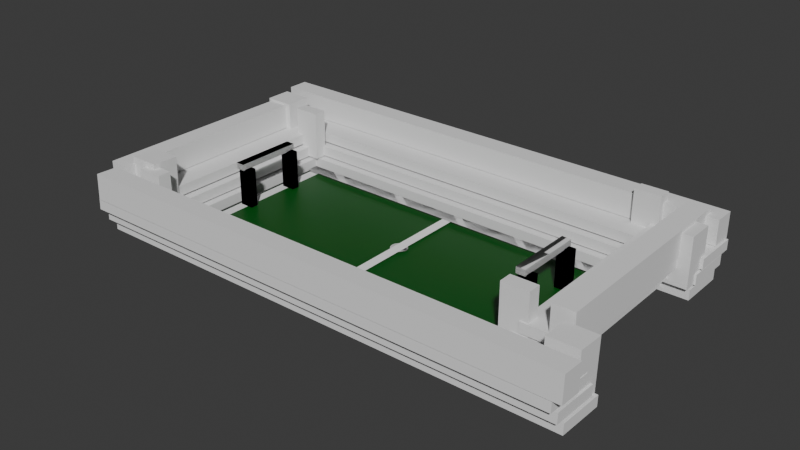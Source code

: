 # Source: stadium5.blend  (saved by Blender 4.0.36; exported with 4.5.12 LTS)
import bpy
from mathutils import Matrix  # noqa: F401  (used for matrix-valued properties, if any)

bpy.ops.wm.read_factory_settings(use_empty=True)
scene = bpy.context.scene
scene.name = 'Scene'

# ---- collections
col_collection = bpy.data.collections.new('Collection'); scene.collection.children.link(col_collection)

# ---- materials (node trees are filled in below, after node groups)
mat_material_001 = bpy.data.materials.new('Material.001')
mat_material_001.use_transparent_shadow = False
mat_material_002 = bpy.data.materials.new('Material.002')
mat_material_002.use_transparent_shadow = False

# ---- material node trees
mat_material_001.use_nodes = True; mat_material_001.node_tree.nodes.clear()
_N = mat_material_001.node_tree.nodes; _L = mat_material_001.node_tree.links
n0 = _N.new('ShaderNodeBsdfPrincipled'); n0.name = 'Principled BSDF'; n0.location = (10, 300)
n0.inputs[0].default_value = (0.001604, 0.08448, 0.006128, 1.0)
n0.inputs[3].default_value = 1.45
n1 = _N.new('ShaderNodeOutputMaterial'); n1.name = 'Material Output'; n1.location = (300, 300)
_L.new(n0.outputs[0], n1.inputs[0])
n1.is_active_output = True
mat_material_002.use_nodes = True; mat_material_002.node_tree.nodes.clear()
_N = mat_material_002.node_tree.nodes; _L = mat_material_002.node_tree.links
n0 = _N.new('ShaderNodeBsdfPrincipled'); n0.name = 'Principled BSDF'; n0.location = (10, 300)
n0.inputs[0].default_value = (1.0, 1.0, 1.0, 1.0)
n0.inputs[3].default_value = 1.45
n1 = _N.new('ShaderNodeOutputMaterial'); n1.name = 'Material Output'; n1.location = (300, 300)
_L.new(n0.outputs[0], n1.inputs[0])
n1.is_active_output = True

# ---- world
world_world = bpy.data.worlds.new('World'); scene.world = world_world
world_world.use_nodes = True; world_world.node_tree.nodes.clear()
_N = world_world.node_tree.nodes; _L = world_world.node_tree.links
n0 = _N.new('ShaderNodeOutputWorld'); n0.name = 'World Output'; n0.location = (300, 300)
n1 = _N.new('ShaderNodeBackground'); n1.name = 'Background'; n1.location = (10, 300)
n1.inputs[0].default_value = (0.05088, 0.05088, 0.05088, 1.0)
_L.new(n1.outputs[0], n0.inputs[0])
n0.is_active_output = True
world_world.color = (0.05088, 0.05088, 0.05088)
world_world.use_sun_shadow = False
world_world.sun_shadow_jitter_overblur = 0.0

# ---- meshes
me_cube_002 = bpy.data.meshes.new('Cube.002')
me_cube_002.from_pydata([(-2.109, -0.9777, -4.805), (-2.109, -0.9777, 4.805), (-2.109, 0.9777, -4.805), (-2.109, 0.9777, 4.805), (2.109, -0.9777, -4.805), (2.109, -0.9777, 4.805), (2.109, 0.9777, -4.805), (2.109, 0.9777, 4.805)], [], [(0, 1, 3, 2), (2, 3, 7, 6), (6, 7, 5, 4), (4, 5, 1, 0), (2, 6, 4, 0), (7, 3, 1, 5)])
_uv = me_cube_002.uv_layers.new(name='UVMap')
_uv.uv.foreach_set('vector', [0.375, 0.0, 0.625, 0.0, 0.625, 0.25, 0.375, 0.25, 0.375, 0.25, 0.625, 0.25, 0.625, 0.5, 0.375, 0.5, 0.375, 0.5, 0.625, 0.5, 0.625, 0.75, 0.375, 0.75, 0.375, 0.75, 0.625, 0.75, 0.625, 1.0, 0.375, 1.0, 0.125, 0.5, 0.375, 0.5, 0.375, 0.75, 0.125, 0.75, 0.625, 0.5, 0.875, 0.5, 0.875, 0.75, 0.625, 0.75])
me_cube_002.materials.append(mat_material_001)
me_cube_002.update()
me_cube_003 = bpy.data.meshes.new('Cube.003')
me_cube_003.from_pydata([(-0.1974, -1.046, -0.5689), (-0.1974, -1.046, 0.5689), (-0.1974, 1.046, -0.5689), (-0.1974, 1.046, 0.5689), (0.1974, -1.046, -0.5689), (0.1974, -1.046, 0.5689), (0.1974, 1.046, -0.5689), (0.1974, 1.046, 0.5689)], [], [(0, 1, 3, 2), (2, 3, 7, 6), (6, 7, 5, 4), (4, 5, 1, 0), (2, 6, 4, 0), (7, 3, 1, 5)])
_uv = me_cube_003.uv_layers.new(name='UVMap')
_uv.uv.foreach_set('vector', [0.375, 0.0, 0.625, 0.0, 0.625, 0.25, 0.375, 0.25, 0.375, 0.25, 0.625, 0.25, 0.625, 0.5, 0.375, 0.5, 0.375, 0.5, 0.625, 0.5, 0.625, 0.75, 0.375, 0.75, 0.375, 0.75, 0.625, 0.75, 0.625, 1.0, 0.375, 1.0, 0.125, 0.5, 0.375, 0.5, 0.375, 0.75, 0.125, 0.75, 0.625, 0.5, 0.875, 0.5, 0.875, 0.75, 0.625, 0.75])
me_cube_003.update()
me_cube_004 = bpy.data.meshes.new('Cube.004')
me_cube_004.from_pydata([(-0.13, -0.8718, -0.497), (-0.13, -0.8718, 0.497), (-0.13, 0.8718, -0.497), (-0.13, 0.8718, 0.497), (0.13, -0.8718, -0.497), (0.13, -0.8718, 0.497), (0.13, 0.8718, -0.497), (0.13, 0.8718, 0.497)], [], [(0, 1, 3, 2), (2, 3, 7, 6), (6, 7, 5, 4), (4, 5, 1, 0), (2, 6, 4, 0), (7, 3, 1, 5)])
_uv = me_cube_004.uv_layers.new(name='UVMap')
_uv.uv.foreach_set('vector', [0.375, 0.0, 0.625, 0.0, 0.625, 0.25, 0.375, 0.25, 0.375, 0.25, 0.625, 0.25, 0.625, 0.5, 0.375, 0.5, 0.375, 0.5, 0.625, 0.5, 0.625, 0.75, 0.375, 0.75, 0.375, 0.75, 0.625, 0.75, 0.625, 1.0, 0.375, 1.0, 0.125, 0.5, 0.375, 0.5, 0.375, 0.75, 0.125, 0.75, 0.625, 0.5, 0.875, 0.5, 0.875, 0.75, 0.625, 0.75])
me_cube_004.update()
me_cube_005 = bpy.data.meshes.new('Cube.005')
me_cube_005.from_pydata([(-0.1974, -1.046, -0.5689), (-0.1974, -1.046, 0.5689), (-0.1974, 1.046, -0.5689), (-0.1974, 1.046, 0.5689), (0.1974, -1.046, -0.5689), (0.1974, -1.046, 0.5689), (0.1974, 1.046, -0.5689), (0.1974, 1.046, 0.5689)], [], [(0, 1, 3, 2), (2, 3, 7, 6), (6, 7, 5, 4), (4, 5, 1, 0), (2, 6, 4, 0), (7, 3, 1, 5)])
_uv = me_cube_005.uv_layers.new(name='UVMap')
_uv.uv.foreach_set('vector', [0.375, 0.0, 0.625, 0.0, 0.625, 0.25, 0.375, 0.25, 0.375, 0.25, 0.625, 0.25, 0.625, 0.5, 0.375, 0.5, 0.375, 0.5, 0.625, 0.5, 0.625, 0.75, 0.375, 0.75, 0.375, 0.75, 0.625, 0.75, 0.625, 1.0, 0.375, 1.0, 0.125, 0.5, 0.375, 0.5, 0.375, 0.75, 0.125, 0.75, 0.625, 0.5, 0.875, 0.5, 0.875, 0.75, 0.625, 0.75])
me_cube_005.update()
me_cube_006 = bpy.data.meshes.new('Cube.006')
me_cube_006.from_pydata([(-0.1974, -1.046, -0.5689), (-0.1974, -1.046, 0.5689), (-0.1974, 1.046, -0.5689), (-0.1974, 1.046, 0.5689), (0.1974, -1.046, -0.5689), (0.1974, -1.046, 0.5689), (0.1974, 1.046, -0.5689), (0.1974, 1.046, 0.5689)], [], [(0, 1, 3, 2), (2, 3, 7, 6), (6, 7, 5, 4), (4, 5, 1, 0), (2, 6, 4, 0), (7, 3, 1, 5)])
_uv = me_cube_006.uv_layers.new(name='UVMap')
_uv.uv.foreach_set('vector', [0.375, 0.0, 0.625, 0.0, 0.625, 0.25, 0.375, 0.25, 0.375, 0.25, 0.625, 0.25, 0.625, 0.5, 0.375, 0.5, 0.375, 0.5, 0.625, 0.5, 0.625, 0.75, 0.375, 0.75, 0.375, 0.75, 0.625, 0.75, 0.625, 1.0, 0.375, 1.0, 0.125, 0.5, 0.375, 0.5, 0.375, 0.75, 0.125, 0.75, 0.625, 0.5, 0.875, 0.5, 0.875, 0.75, 0.625, 0.75])
me_cube_006.update()
me_cube_007 = bpy.data.meshes.new('Cube.007')
me_cube_007.from_pydata([(-0.13, -0.8718, -0.497), (-0.13, -0.8718, 0.497), (-0.13, 0.8718, -0.497), (-0.13, 0.8718, 0.497), (0.13, -0.8718, -0.497), (0.13, -0.8718, 0.497), (0.13, 0.8718, -0.497), (0.13, 0.8718, 0.497)], [], [(0, 1, 3, 2), (2, 3, 7, 6), (6, 7, 5, 4), (4, 5, 1, 0), (2, 6, 4, 0), (7, 3, 1, 5)])
_uv = me_cube_007.uv_layers.new(name='UVMap')
_uv.uv.foreach_set('vector', [0.375, 0.0, 0.625, 0.0, 0.625, 0.25, 0.375, 0.25, 0.375, 0.25, 0.625, 0.25, 0.625, 0.5, 0.375, 0.5, 0.375, 0.5, 0.625, 0.5, 0.625, 0.75, 0.375, 0.75, 0.375, 0.75, 0.625, 0.75, 0.625, 1.0, 0.375, 1.0, 0.125, 0.5, 0.375, 0.5, 0.375, 0.75, 0.125, 0.75, 0.625, 0.5, 0.875, 0.5, 0.875, 0.75, 0.625, 0.75])
me_cube_007.update()
me_cube_008 = bpy.data.meshes.new('Cube.008')
me_cube_008.from_pydata([(-0.1974, -1.046, -0.5689), (-0.1974, -1.046, 0.5689), (-0.1974, 1.046, -0.5689), (-0.1974, 1.046, 0.5689), (0.1974, -1.046, -0.5689), (0.1974, -1.046, 0.5689), (0.1974, 1.046, -0.5689), (0.1974, 1.046, 0.5689)], [], [(0, 1, 3, 2), (2, 3, 7, 6), (6, 7, 5, 4), (4, 5, 1, 0), (2, 6, 4, 0), (7, 3, 1, 5)])
_uv = me_cube_008.uv_layers.new(name='UVMap')
_uv.uv.foreach_set('vector', [0.375, 0.0, 0.625, 0.0, 0.625, 0.25, 0.375, 0.25, 0.375, 0.25, 0.625, 0.25, 0.625, 0.5, 0.375, 0.5, 0.375, 0.5, 0.625, 0.5, 0.625, 0.75, 0.375, 0.75, 0.375, 0.75, 0.625, 0.75, 0.625, 1.0, 0.375, 1.0, 0.125, 0.5, 0.375, 0.5, 0.375, 0.75, 0.125, 0.75, 0.625, 0.5, 0.875, 0.5, 0.875, 0.75, 0.625, 0.75])
me_cube_008.update()
me_cube_009 = bpy.data.meshes.new('Cube.009')
me_cube_009.from_pydata([(-0.1974, -1.046, -0.5689), (-0.1974, -1.046, 0.5689), (-0.1974, 1.046, -0.5689), (-0.1974, 1.046, 0.5689), (0.1974, -1.046, -0.5689), (0.1974, -1.046, 0.5689), (0.1974, 1.046, -0.5689), (0.1974, 1.046, 0.5689)], [], [(0, 1, 3, 2), (2, 3, 7, 6), (6, 7, 5, 4), (4, 5, 1, 0), (2, 6, 4, 0), (7, 3, 1, 5)])
_uv = me_cube_009.uv_layers.new(name='UVMap')
_uv.uv.foreach_set('vector', [0.375, 0.0, 0.625, 0.0, 0.625, 0.25, 0.375, 0.25, 0.375, 0.25, 0.625, 0.25, 0.625, 0.5, 0.375, 0.5, 0.375, 0.5, 0.625, 0.5, 0.625, 0.75, 0.375, 0.75, 0.375, 0.75, 0.625, 0.75, 0.625, 1.0, 0.375, 1.0, 0.125, 0.5, 0.375, 0.5, 0.375, 0.75, 0.125, 0.75, 0.625, 0.5, 0.875, 0.5, 0.875, 0.75, 0.625, 0.75])
me_cube_009.update()
me_cube_010 = bpy.data.meshes.new('Cube.010')
me_cube_010.from_pydata([(-0.13, -0.8718, -0.497), (-0.13, -0.8718, 0.497), (-0.13, 0.8718, -0.497), (-0.13, 0.8718, 0.497), (0.13, -0.8718, -0.497), (0.13, -0.8718, 0.497), (0.13, 0.8718, -0.497), (0.13, 0.8718, 0.497)], [], [(0, 1, 3, 2), (2, 3, 7, 6), (6, 7, 5, 4), (4, 5, 1, 0), (2, 6, 4, 0), (7, 3, 1, 5)])
_uv = me_cube_010.uv_layers.new(name='UVMap')
_uv.uv.foreach_set('vector', [0.375, 0.0, 0.625, 0.0, 0.625, 0.25, 0.375, 0.25, 0.375, 0.25, 0.625, 0.25, 0.625, 0.5, 0.375, 0.5, 0.375, 0.5, 0.625, 0.5, 0.625, 0.75, 0.375, 0.75, 0.375, 0.75, 0.625, 0.75, 0.625, 1.0, 0.375, 1.0, 0.125, 0.5, 0.375, 0.5, 0.375, 0.75, 0.125, 0.75, 0.625, 0.5, 0.875, 0.5, 0.875, 0.75, 0.625, 0.75])
me_cube_010.update()
me_cube_011 = bpy.data.meshes.new('Cube.011')
me_cube_011.from_pydata([(-0.1974, -1.046, -0.5689), (-0.1974, -1.046, 0.5689), (-0.1974, 1.046, -0.5689), (-0.1974, 1.046, 0.5689), (0.1974, -1.046, -0.5689), (0.1974, -1.046, 0.5689), (0.1974, 1.046, -0.5689), (0.1974, 1.046, 0.5689)], [], [(0, 1, 3, 2), (2, 3, 7, 6), (6, 7, 5, 4), (4, 5, 1, 0), (2, 6, 4, 0), (7, 3, 1, 5)])
_uv = me_cube_011.uv_layers.new(name='UVMap')
_uv.uv.foreach_set('vector', [0.375, 0.0, 0.625, 0.0, 0.625, 0.25, 0.375, 0.25, 0.375, 0.25, 0.625, 0.25, 0.625, 0.5, 0.375, 0.5, 0.375, 0.5, 0.625, 0.5, 0.625, 0.75, 0.375, 0.75, 0.375, 0.75, 0.625, 0.75, 0.625, 1.0, 0.375, 1.0, 0.125, 0.5, 0.375, 0.5, 0.375, 0.75, 0.125, 0.75, 0.625, 0.5, 0.875, 0.5, 0.875, 0.75, 0.625, 0.75])
me_cube_011.update()
me_cube_012 = bpy.data.meshes.new('Cube.012')
me_cube_012.from_pydata([(-0.1974, -1.046, -0.5689), (-0.1974, -1.046, 0.5689), (-0.1974, 1.046, -0.5689), (-0.1974, 1.046, 0.5689), (0.1974, -1.046, -0.5689), (0.1974, -1.046, 0.5689), (0.1974, 1.046, -0.5689), (0.1974, 1.046, 0.5689)], [], [(0, 1, 3, 2), (2, 3, 7, 6), (6, 7, 5, 4), (4, 5, 1, 0), (2, 6, 4, 0), (7, 3, 1, 5)])
_uv = me_cube_012.uv_layers.new(name='UVMap')
_uv.uv.foreach_set('vector', [0.375, 0.0, 0.625, 0.0, 0.625, 0.25, 0.375, 0.25, 0.375, 0.25, 0.625, 0.25, 0.625, 0.5, 0.375, 0.5, 0.375, 0.5, 0.625, 0.5, 0.625, 0.75, 0.375, 0.75, 0.375, 0.75, 0.625, 0.75, 0.625, 1.0, 0.375, 1.0, 0.125, 0.5, 0.375, 0.5, 0.375, 0.75, 0.125, 0.75, 0.625, 0.5, 0.875, 0.5, 0.875, 0.75, 0.625, 0.75])
me_cube_012.update()
me_cube_013 = bpy.data.meshes.new('Cube.013')
me_cube_013.from_pydata([(-0.13, -0.8718, -0.497), (-0.13, -0.8718, 0.497), (-0.13, 0.8718, -0.497), (-0.13, 0.8718, 0.497), (0.13, -0.8718, -0.497), (0.13, -0.8718, 0.497), (0.13, 0.8718, -0.497), (0.13, 0.8718, 0.497)], [], [(0, 1, 3, 2), (2, 3, 7, 6), (6, 7, 5, 4), (4, 5, 1, 0), (2, 6, 4, 0), (7, 3, 1, 5)])
_uv = me_cube_013.uv_layers.new(name='UVMap')
_uv.uv.foreach_set('vector', [0.375, 0.0, 0.625, 0.0, 0.625, 0.25, 0.375, 0.25, 0.375, 0.25, 0.625, 0.25, 0.625, 0.5, 0.375, 0.5, 0.375, 0.5, 0.625, 0.5, 0.625, 0.75, 0.375, 0.75, 0.375, 0.75, 0.625, 0.75, 0.625, 1.0, 0.375, 1.0, 0.125, 0.5, 0.375, 0.5, 0.375, 0.75, 0.125, 0.75, 0.625, 0.5, 0.875, 0.5, 0.875, 0.75, 0.625, 0.75])
me_cube_013.update()
me_cube_014 = bpy.data.meshes.new('Cube.014')
me_cube_014.from_pydata([(-0.1974, -1.046, -0.5689), (-0.1974, -1.046, 0.5689), (-0.1974, 1.046, -0.5689), (-0.1974, 1.046, 0.5689), (0.1974, -1.046, -0.5689), (0.1974, -1.046, 0.5689), (0.1974, 1.046, -0.5689), (0.1974, 1.046, 0.5689)], [], [(0, 1, 3, 2), (2, 3, 7, 6), (6, 7, 5, 4), (4, 5, 1, 0), (2, 6, 4, 0), (7, 3, 1, 5)])
_uv = me_cube_014.uv_layers.new(name='UVMap')
_uv.uv.foreach_set('vector', [0.375, 0.0, 0.625, 0.0, 0.625, 0.25, 0.375, 0.25, 0.375, 0.25, 0.625, 0.25, 0.625, 0.5, 0.375, 0.5, 0.375, 0.5, 0.625, 0.5, 0.625, 0.75, 0.375, 0.75, 0.375, 0.75, 0.625, 0.75, 0.625, 1.0, 0.375, 1.0, 0.125, 0.5, 0.375, 0.5, 0.375, 0.75, 0.125, 0.75, 0.625, 0.5, 0.875, 0.5, 0.875, 0.75, 0.625, 0.75])
me_cube_014.update()
me_cube_015 = bpy.data.meshes.new('Cube.015')
me_cube_015.from_pydata([(-0.2498, -2.115, -0.007199), (-0.2498, -2.115, 0.007199), (-0.2498, 2.115, -0.007199), (-0.2498, 2.115, 0.007199), (0.2498, -2.115, -0.007199), (0.2498, -2.115, 0.007199), (0.2498, 2.115, -0.007199), (0.2498, 2.115, 0.007199)], [], [(0, 1, 3, 2), (2, 3, 7, 6), (6, 7, 5, 4), (4, 5, 1, 0), (2, 6, 4, 0), (7, 3, 1, 5)])
_uv = me_cube_015.uv_layers.new(name='UVMap')
_uv.uv.foreach_set('vector', [0.375, 0.0, 0.625, 0.0, 0.625, 0.25, 0.375, 0.25, 0.375, 0.25, 0.625, 0.25, 0.625, 0.5, 0.375, 0.5, 0.375, 0.5, 0.625, 0.5, 0.625, 0.75, 0.375, 0.75, 0.375, 0.75, 0.625, 0.75, 0.625, 1.0, 0.375, 1.0, 0.125, 0.5, 0.375, 0.5, 0.375, 0.75, 0.125, 0.75, 0.625, 0.5, 0.875, 0.5, 0.875, 0.75, 0.625, 0.75])
me_cube_015.materials.append(mat_material_002)
me_cube_015.update()
me_cube_016 = bpy.data.meshes.new('Cube.016')
me_cube_016.from_pydata([(-4.783, -0.1199, -4.47e-07), (-4.783, -0.1199, 4.47e-07), (-4.783, 0.1199, -4.47e-07), (-4.783, 0.1199, 4.47e-07), (4.783, -0.1199, -4.47e-07), (4.783, -0.1199, 4.47e-07), (4.783, 0.1199, -4.47e-07), (4.783, 0.1199, 4.47e-07)], [], [(0, 1, 3, 2), (2, 3, 7, 6), (6, 7, 5, 4), (4, 5, 1, 0), (2, 6, 4, 0), (7, 3, 1, 5)])
_uv = me_cube_016.uv_layers.new(name='UVMap')
_uv.uv.foreach_set('vector', [0.375, 0.0, 0.625, 0.0, 0.625, 0.25, 0.375, 0.25, 0.375, 0.25, 0.625, 0.25, 0.625, 0.5, 0.375, 0.5, 0.375, 0.5, 0.625, 0.5, 0.625, 0.75, 0.375, 0.75, 0.375, 0.75, 0.625, 0.75, 0.625, 1.0, 0.375, 1.0, 0.125, 0.5, 0.375, 0.5, 0.375, 0.75, 0.125, 0.75, 0.625, 0.5, 0.875, 0.5, 0.875, 0.75, 0.625, 0.75])
me_cube_016.update()
me_cube_017 = bpy.data.meshes.new('Cube.017')
me_cube_017.from_pydata([(-0.1433, -2.111, -2.31e-07), (-0.1433, -2.111, 2.31e-07), (-0.1433, 2.111, -2.31e-07), (-0.1433, 2.111, 2.31e-07), (0.1433, -2.111, -2.31e-07), (0.1433, -2.111, 2.31e-07), (0.1433, 2.111, -2.31e-07), (0.1433, 2.111, 2.31e-07)], [], [(0, 1, 3, 2), (2, 3, 7, 6), (6, 7, 5, 4), (4, 5, 1, 0), (2, 6, 4, 0), (7, 3, 1, 5)])
_uv = me_cube_017.uv_layers.new(name='UVMap')
_uv.uv.foreach_set('vector', [0.375, 0.0, 0.625, 0.0, 0.625, 0.25, 0.375, 0.25, 0.375, 0.25, 0.625, 0.25, 0.625, 0.5, 0.375, 0.5, 0.375, 0.5, 0.625, 0.5, 0.625, 0.75, 0.375, 0.75, 0.375, 0.75, 0.625, 0.75, 0.625, 1.0, 0.375, 1.0, 0.125, 0.5, 0.375, 0.5, 0.375, 0.75, 0.125, 0.75, 0.625, 0.5, 0.875, 0.5, 0.875, 0.75, 0.625, 0.75])
me_cube_017.update()
me_cube_018 = bpy.data.meshes.new('Cube.018')
me_cube_018.from_pydata([(-4.852, -0.1749, -2.384e-07), (-4.852, -0.1749, 2.384e-07), (-4.852, 0.1749, -2.384e-07), (-4.852, 0.1749, 2.384e-07), (4.852, -0.1749, -2.384e-07), (4.852, -0.1749, 2.384e-07), (4.852, 0.1749, -2.384e-07), (4.852, 0.1749, 2.384e-07)], [], [(0, 1, 3, 2), (2, 3, 7, 6), (6, 7, 5, 4), (4, 5, 1, 0), (2, 6, 4, 0), (7, 3, 1, 5)])
_uv = me_cube_018.uv_layers.new(name='UVMap')
_uv.uv.foreach_set('vector', [0.375, 0.0, 0.625, 0.0, 0.625, 0.25, 0.375, 0.25, 0.375, 0.25, 0.625, 0.25, 0.625, 0.5, 0.375, 0.5, 0.375, 0.5, 0.625, 0.5, 0.625, 0.75, 0.375, 0.75, 0.375, 0.75, 0.625, 0.75, 0.625, 1.0, 0.375, 1.0, 0.125, 0.5, 0.375, 0.5, 0.375, 0.75, 0.125, 0.75, 0.625, 0.5, 0.875, 0.5, 0.875, 0.75, 0.625, 0.75])
me_cube_018.update()
me_cube_019 = bpy.data.meshes.new('Cube.019')
me_cube_019.from_pydata([(-0.14, -2.106, -0.04288), (-0.14, -2.106, 0.04288), (-0.14, 2.106, -0.04288), (-0.14, 2.106, 0.04288), (0.14, -2.106, -0.04288), (0.14, -2.106, 0.04288), (0.14, 2.106, -0.04288), (0.14, 2.106, 0.04288)], [], [(0, 1, 3, 2), (2, 3, 7, 6), (6, 7, 5, 4), (4, 5, 1, 0), (2, 6, 4, 0), (7, 3, 1, 5)])
_uv = me_cube_019.uv_layers.new(name='UVMap')
_uv.uv.foreach_set('vector', [0.375, 0.0, 0.625, 0.0, 0.625, 0.25, 0.375, 0.25, 0.375, 0.25, 0.625, 0.25, 0.625, 0.5, 0.375, 0.5, 0.375, 0.5, 0.625, 0.5, 0.625, 0.75, 0.375, 0.75, 0.375, 0.75, 0.625, 0.75, 0.625, 1.0, 0.375, 1.0, 0.125, 0.5, 0.375, 0.5, 0.375, 0.75, 0.125, 0.75, 0.625, 0.5, 0.875, 0.5, 0.875, 0.75, 0.625, 0.75])
me_cube_019.update()
me_cylinder = bpy.data.meshes.new('Cylinder')
me_cylinder.from_pydata([(4.234e-30, 0.2287, -4.657e-07), (4.234e-30, 0.2287, 4.657e-07), (0.04612, 0.2243, -4.657e-07), (0.04612, 0.2243, 4.657e-07), (0.09047, 0.2113, -4.657e-07), (0.09047, 0.2113, 4.657e-07), (0.1313, 0.1901, -4.657e-07), (0.1313, 0.1901, 4.657e-07), (0.1672, 0.1617, -4.657e-07), (0.1672, 0.1617, 4.657e-07), (0.1966, 0.1271, -4.657e-07), (0.1966, 0.1271, 4.657e-07), (0.2184, 0.08752, -4.657e-07), (0.2184, 0.08752, 4.657e-07), (0.2319, 0.04461, -4.657e-07), (0.2319, 0.04461, 4.657e-07), (0.2364, 4.377e-30, -4.657e-07), (0.2364, 4.377e-30, 4.657e-07), (0.2319, -0.04461, -4.657e-07), (0.2319, -0.04461, 4.657e-07), (0.2184, -0.08752, -4.657e-07), (0.2184, -0.08752, 4.657e-07), (0.1966, -0.1271, -4.657e-07), (0.1966, -0.1271, 4.657e-07), (0.1672, -0.1617, -4.657e-07), (0.1672, -0.1617, 4.657e-07), (0.1313, -0.1901, -4.657e-07), (0.1313, -0.1901, 4.657e-07), (0.09047, -0.2113, -4.657e-07), (0.09047, -0.2113, 4.657e-07), (0.04612, -0.2243, -4.657e-07), (0.04612, -0.2243, 4.657e-07), (-4.234e-30, -0.2287, -4.657e-07), (-4.234e-30, -0.2287, 4.657e-07), (-0.04612, -0.2243, -4.657e-07), (-0.04612, -0.2243, 4.657e-07), (-0.09047, -0.2113, -4.657e-07), (-0.09047, -0.2113, 4.657e-07), (-0.1313, -0.1901, -4.657e-07), (-0.1313, -0.1901, 4.657e-07), (-0.1672, -0.1617, -4.657e-07), (-0.1672, -0.1617, 4.657e-07), (-0.1966, -0.1271, -4.657e-07), (-0.1966, -0.1271, 4.657e-07), (-0.2184, -0.08752, -4.657e-07), (-0.2184, -0.08752, 4.657e-07), (-0.2319, -0.04461, -4.657e-07), (-0.2319, -0.04461, 4.657e-07), (-0.2364, -4.377e-30, -4.657e-07), (-0.2364, -4.377e-30, 4.657e-07), (-0.2319, 0.04461, -4.657e-07), (-0.2319, 0.04461, 4.657e-07), (-0.2184, 0.08752, -4.657e-07), (-0.2184, 0.08752, 4.657e-07), (-0.1966, 0.1271, -4.657e-07), (-0.1966, 0.1271, 4.657e-07), (-0.1672, 0.1617, -4.657e-07), (-0.1672, 0.1617, 4.657e-07), (-0.1313, 0.1901, -4.657e-07), (-0.1313, 0.1901, 4.657e-07), (-0.09047, 0.2113, -4.657e-07), (-0.09047, 0.2113, 4.657e-07), (-0.04612, 0.2243, -4.657e-07), (-0.04612, 0.2243, 4.657e-07)], [], [(0, 1, 3, 2), (2, 3, 5, 4), (4, 5, 7, 6), (6, 7, 9, 8), (8, 9, 11, 10), (10, 11, 13, 12), (12, 13, 15, 14), (14, 15, 17, 16), (16, 17, 19, 18), (18, 19, 21, 20), (20, 21, 23, 22), (22, 23, 25, 24), (24, 25, 27, 26), (26, 27, 29, 28), (28, 29, 31, 30), (30, 31, 33, 32), (32, 33, 35, 34), (34, 35, 37, 36), (36, 37, 39, 38), (38, 39, 41, 40), (40, 41, 43, 42), (42, 43, 45, 44), (44, 45, 47, 46), (46, 47, 49, 48), (48, 49, 51, 50), (50, 51, 53, 52), (52, 53, 55, 54), (54, 55, 57, 56), (56, 57, 59, 58), (58, 59, 61, 60), (3, 1, 63, 61, 59, 57, 55, 53, 51, 49, 47, 45, 43, 41, 39, 37, 35, 33, 31, 29, 27, 25, 23, 21, 19, 17, 15, 13, 11, 9, 7, 5), (60, 61, 63, 62), (62, 63, 1, 0), (0, 2, 4, 6, 8, 10, 12, 14, 16, 18, 20, 22, 24, 26, 28, 30, 32, 34, 36, 38, 40, 42, 44, 46, 48, 50, 52, 54, 56, 58, 60, 62)])
_uv = me_cylinder.uv_layers.new(name='UVMap')
_uv.uv.foreach_set('vector', [1.0, 0.5, 1.0, 1.0, 0.9688, 1.0, 0.9688, 0.5, 0.9688, 0.5, 0.9688, 1.0, 0.9375, 1.0, 0.9375, 0.5, 0.9375, 0.5, 0.9375, 1.0, 0.9062, 1.0, 0.9062, 0.5, 0.9062, 0.5, 0.9062, 1.0, 0.875, 1.0, 0.875, 0.5, 0.875, 0.5, 0.875, 1.0, 0.8438, 1.0, 0.8438, 0.5, 0.8438, 0.5, 0.8438, 1.0, 0.8125, 1.0, 0.8125, 0.5, 0.8125, 0.5, 0.8125, 1.0, 0.7812, 1.0, 0.7812, 0.5, 0.7812, 0.5, 0.7812, 1.0, 0.75, 1.0, 0.75, 0.5, 0.75, 0.5, 0.75, 1.0, 0.7188, 1.0, 0.7188, 0.5, 0.7188, 0.5, 0.7188, 1.0, 0.6875, 1.0, 0.6875, 0.5, 0.6875, 0.5, 0.6875, 1.0, 0.6562, 1.0, 0.6562, 0.5, 0.6562, 0.5, 0.6562, 1.0, 0.625, 1.0, 0.625, 0.5, 0.625, 0.5, 0.625, 1.0, 0.5938, 1.0, 0.5938, 0.5, 0.5938, 0.5, 0.5938, 1.0, 0.5625, 1.0, 0.5625, 0.5, 0.5625, 0.5, 0.5625, 1.0, 0.5312, 1.0, 0.5312, 0.5, 0.5312, 0.5, 0.5312, 1.0, 0.5, 1.0, 0.5, 0.5, 0.5, 0.5, 0.5, 1.0, 0.4688, 1.0, 0.4688, 0.5, 0.4688, 0.5, 0.4688, 1.0, 0.4375, 1.0, 0.4375, 0.5, 0.4375, 0.5, 0.4375, 1.0, 0.4062, 1.0, 0.4062, 0.5, 0.4062, 0.5, 0.4062, 1.0, 0.375, 1.0, 0.375, 0.5, 0.375, 0.5, 0.375, 1.0, 0.3438, 1.0, 0.3438, 0.5, 0.3438, 0.5, 0.3438, 1.0, 0.3125, 1.0, 0.3125, 0.5, 0.3125, 0.5, 0.3125, 1.0, 0.2812, 1.0, 0.2812, 0.5, 0.2812, 0.5, 0.2812, 1.0, 0.25, 1.0, 0.25, 0.5, 0.25, 0.5, 0.25, 1.0, 0.2188, 1.0, 0.2188, 0.5, 0.2188, 0.5, 0.2188, 1.0, 0.1875, 1.0, 0.1875, 0.5, 0.1875, 0.5, 0.1875, 1.0, 0.1562, 1.0, 0.1562, 0.5, 0.1562, 0.5, 0.1562, 1.0, 0.125, 1.0, 0.125, 0.5, 0.125, 0.5, 0.125, 1.0, 0.09375, 1.0, 0.09375, 0.5, 0.09375, 0.5, 0.09375, 1.0, 0.0625, 1.0, 0.0625, 0.5, 0.2968, 0.4854, 0.25, 0.49, 0.2032, 0.4854, 0.1582, 0.4717, 0.1167, 0.4496, 0.08029, 0.4197, 0.05045, 0.3833, 0.02827, 0.3418, 0.01461, 0.2968, 0.01, 0.25, 0.01461, 0.2032, 0.02827, 0.1582, 0.05045, 0.1167, 0.08029, 0.08029, 0.1167, 0.05045, 0.1582, 0.02827, 0.2032, 0.01461, 0.25, 0.01, 0.2968, 0.01461, 0.3418, 0.02827, 0.3833, 0.05045, 0.4197, 0.08029, 0.4496, 0.1167, 0.4717, 0.1582, 0.4854, 0.2032, 0.49, 0.25, 0.4854, 0.2968, 0.4717, 0.3418, 0.4496, 0.3833, 0.4197, 0.4197, 0.3833, 0.4496, 0.3418, 0.4717, 0.0625, 0.5, 0.0625, 1.0, 0.03125, 1.0, 0.03125, 0.5, 0.03125, 0.5, 0.03125, 1.0, 0.0, 1.0, 0.0, 0.5, 0.75, 0.49, 0.7968, 0.4854, 0.8418, 0.4717, 0.8833, 0.4496, 0.9197, 0.4197, 0.9496, 0.3833, 0.9717, 0.3418, 0.9854, 0.2968, 0.99, 0.25, 0.9854, 0.2032, 0.9717, 0.1582, 0.9496, 0.1167, 0.9197, 0.08029, 0.8833, 0.05045, 0.8418, 0.02827, 0.7968, 0.01461, 0.75, 0.01, 0.7032, 0.01461, 0.6582, 0.02827, 0.6167, 0.05045, 0.5803, 0.08029, 0.5504, 0.1167, 0.5283, 0.1582, 0.5146, 0.2032, 0.51, 0.25, 0.5146, 0.2968, 0.5283, 0.3418, 0.5504, 0.3833, 0.5803, 0.4197, 0.6167, 0.4496, 0.6582, 0.4717, 0.7032, 0.4854])
me_cylinder.update()
me_cube_020 = bpy.data.meshes.new('Cube.020')
me_cube_020.from_pydata([(-4.632, -1.207, -0.00752), (-4.632, -1.207, 0.00752), (-4.632, 1.207, -0.00752), (-4.632, 1.207, 0.00752), (4.632, -1.207, -0.00752), (4.632, -1.207, 0.00752), (4.632, 1.207, -0.00752), (4.632, 1.207, 0.00752), (-4.632, 0.0, -0.00752), (-4.632, 0.0, 0.00752), (4.632, 0.0, -0.00752), (4.632, 0.0, 0.00752)], [], [(8, 9, 3, 2), (2, 3, 7, 6), (10, 11, 5, 4), (4, 5, 1, 0), (8, 10, 4, 0), (11, 9, 1, 5), (7, 3, 9, 11), (2, 6, 10, 8), (6, 7, 11, 10), (0, 1, 9, 8)])
_uv = me_cube_020.uv_layers.new(name='UVMap')
_uv.uv.foreach_set('vector', [0.375, 0.125, 0.625, 0.125, 0.625, 0.25, 0.375, 0.25, 0.375, 0.25, 0.625, 0.25, 0.625, 0.5, 0.375, 0.5, 0.375, 0.625, 0.625, 0.625, 0.625, 0.75, 0.375, 0.75, 0.375, 0.75, 0.625, 0.75, 0.625, 1.0, 0.375, 1.0, 0.125, 0.625, 0.375, 0.625, 0.375, 0.75, 0.125, 0.75, 0.625, 0.625, 0.875, 0.625, 0.875, 0.75, 0.625, 0.75, 0.625, 0.5, 0.875, 0.5, 0.875, 0.625, 0.625, 0.625, 0.125, 0.5, 0.375, 0.5, 0.375, 0.625, 0.125, 0.625, 0.375, 0.5, 0.625, 0.5, 0.625, 0.625, 0.375, 0.625, 0.375, 0.0, 0.625, 0.0, 0.625, 0.125, 0.375, 0.125])
me_cube_020.update()
me_cube_021 = bpy.data.meshes.new('Cube.021')
me_cube_021.from_pydata([(-4.632, -1.207, -0.00752), (-4.632, -1.207, 0.00752), (-4.632, 1.207, -0.00752), (-4.632, 1.207, 0.00752), (4.632, -1.207, -0.00752), (4.632, -1.207, 0.00752), (4.632, 1.207, -0.00752), (4.632, 1.207, 0.00752), (-4.632, 0.0, -0.00752), (-4.632, 0.0, 0.00752), (4.632, 0.0, -0.00752), (4.632, 0.0, 0.00752)], [], [(8, 9, 3, 2), (2, 3, 7, 6), (10, 11, 5, 4), (4, 5, 1, 0), (8, 10, 4, 0), (11, 9, 1, 5), (7, 3, 9, 11), (2, 6, 10, 8), (6, 7, 11, 10), (0, 1, 9, 8)])
_uv = me_cube_021.uv_layers.new(name='UVMap')
_uv.uv.foreach_set('vector', [0.375, 0.125, 0.625, 0.125, 0.625, 0.25, 0.375, 0.25, 0.375, 0.25, 0.625, 0.25, 0.625, 0.5, 0.375, 0.5, 0.375, 0.625, 0.625, 0.625, 0.625, 0.75, 0.375, 0.75, 0.375, 0.75, 0.625, 0.75, 0.625, 1.0, 0.375, 1.0, 0.125, 0.625, 0.375, 0.625, 0.375, 0.75, 0.125, 0.75, 0.625, 0.625, 0.875, 0.625, 0.875, 0.75, 0.625, 0.75, 0.625, 0.5, 0.875, 0.5, 0.875, 0.625, 0.625, 0.625, 0.125, 0.5, 0.375, 0.5, 0.375, 0.625, 0.125, 0.625, 0.375, 0.5, 0.625, 0.5, 0.625, 0.625, 0.375, 0.625, 0.375, 0.0, 0.625, 0.0, 0.625, 0.125, 0.375, 0.125])
me_cube_021.update()
me_cube_022 = bpy.data.meshes.new('Cube.022')
me_cube_022.from_pydata([(-4.632, -1.207, -0.00752), (-4.632, -1.207, 0.00752), (-4.632, 1.207, -0.00752), (-4.632, 1.207, 0.00752), (4.632, -1.207, -0.00752), (4.632, -1.207, 0.00752), (4.632, 1.207, -0.00752), (4.632, 1.207, 0.00752), (-4.632, 0.0, -0.00752), (-4.632, 0.0, 0.00752), (4.632, 0.0, -0.00752), (4.632, 0.0, 0.00752)], [], [(8, 9, 3, 2), (2, 3, 7, 6), (10, 11, 5, 4), (4, 5, 1, 0), (8, 10, 4, 0), (11, 9, 1, 5), (7, 3, 9, 11), (2, 6, 10, 8), (6, 7, 11, 10), (0, 1, 9, 8)])
_uv = me_cube_022.uv_layers.new(name='UVMap')
_uv.uv.foreach_set('vector', [0.375, 0.125, 0.625, 0.125, 0.625, 0.25, 0.375, 0.25, 0.375, 0.25, 0.625, 0.25, 0.625, 0.5, 0.375, 0.5, 0.375, 0.625, 0.625, 0.625, 0.625, 0.75, 0.375, 0.75, 0.375, 0.75, 0.625, 0.75, 0.625, 1.0, 0.375, 1.0, 0.125, 0.625, 0.375, 0.625, 0.375, 0.75, 0.125, 0.75, 0.625, 0.625, 0.875, 0.625, 0.875, 0.75, 0.625, 0.75, 0.625, 0.5, 0.875, 0.5, 0.875, 0.625, 0.625, 0.625, 0.125, 0.5, 0.375, 0.5, 0.375, 0.625, 0.125, 0.625, 0.375, 0.5, 0.625, 0.5, 0.625, 0.625, 0.375, 0.625, 0.375, 0.0, 0.625, 0.0, 0.625, 0.125, 0.375, 0.125])
me_cube_022.update()
me_cube_023 = bpy.data.meshes.new('Cube.023')
me_cube_023.from_pydata([(-0.1859, -0.3782, -0.7133), (-0.1859, -0.3782, 0.7133), (-0.1859, 0.3782, -0.7133), (-0.1859, 0.3782, 0.7133), (0.1859, -0.3782, -0.7133), (0.1859, -0.3782, 0.7133), (0.1859, 0.3782, -0.7133), (0.1859, 0.3782, 0.7133)], [], [(0, 1, 3, 2), (2, 3, 7, 6), (6, 7, 5, 4), (4, 5, 1, 0), (2, 6, 4, 0), (7, 3, 1, 5)])
_uv = me_cube_023.uv_layers.new(name='UVMap')
_uv.uv.foreach_set('vector', [0.375, 0.0, 0.625, 0.0, 0.625, 0.25, 0.375, 0.25, 0.375, 0.25, 0.625, 0.25, 0.625, 0.5, 0.375, 0.5, 0.375, 0.5, 0.625, 0.5, 0.625, 0.75, 0.375, 0.75, 0.375, 0.75, 0.625, 0.75, 0.625, 1.0, 0.375, 1.0, 0.125, 0.5, 0.375, 0.5, 0.375, 0.75, 0.125, 0.75, 0.625, 0.5, 0.875, 0.5, 0.875, 0.75, 0.625, 0.75])
me_cube_023.update()
me_cube_024 = bpy.data.meshes.new('Cube.024')
me_cube_024.from_pydata([(-0.1859, -0.3782, -0.7133), (-0.1859, -0.3782, 0.7133), (-0.1859, 0.3782, -0.7133), (-0.1859, 0.3782, 0.7133), (0.1859, -0.3782, -0.7133), (0.1859, -0.3782, 0.7133), (0.1859, 0.3782, -0.7133), (0.1859, 0.3782, 0.7133)], [], [(0, 1, 3, 2), (2, 3, 7, 6), (6, 7, 5, 4), (4, 5, 1, 0), (2, 6, 4, 0), (7, 3, 1, 5)])
_uv = me_cube_024.uv_layers.new(name='UVMap')
_uv.uv.foreach_set('vector', [0.375, 0.0, 0.625, 0.0, 0.625, 0.25, 0.375, 0.25, 0.375, 0.25, 0.625, 0.25, 0.625, 0.5, 0.375, 0.5, 0.375, 0.5, 0.625, 0.5, 0.625, 0.75, 0.375, 0.75, 0.375, 0.75, 0.625, 0.75, 0.625, 1.0, 0.375, 1.0, 0.125, 0.5, 0.375, 0.5, 0.375, 0.75, 0.125, 0.75, 0.625, 0.5, 0.875, 0.5, 0.875, 0.75, 0.625, 0.75])
me_cube_024.update()
me_cube_025 = bpy.data.meshes.new('Cube.025')
me_cube_025.from_pydata([(-3.349, -0.3047, -0.3594), (-3.349, -0.3047, 0.3594), (-3.349, 0.3047, -0.3594), (-3.349, 0.3047, 0.3594), (3.349, -0.3047, -0.3594), (3.349, -0.3047, 0.3594), (3.349, 0.3047, -0.3594), (3.349, 0.3047, 0.3594)], [], [(0, 1, 3, 2), (2, 3, 7, 6), (6, 7, 5, 4), (4, 5, 1, 0), (2, 6, 4, 0), (7, 3, 1, 5)])
_uv = me_cube_025.uv_layers.new(name='UVMap')
_uv.uv.foreach_set('vector', [0.375, 0.0, 0.625, 0.0, 0.625, 0.25, 0.375, 0.25, 0.375, 0.25, 0.625, 0.25, 0.625, 0.5, 0.375, 0.5, 0.375, 0.5, 0.625, 0.5, 0.625, 0.75, 0.375, 0.75, 0.375, 0.75, 0.625, 0.75, 0.625, 1.0, 0.375, 1.0, 0.125, 0.5, 0.375, 0.5, 0.375, 0.75, 0.125, 0.75, 0.625, 0.5, 0.875, 0.5, 0.875, 0.75, 0.625, 0.75])
me_cube_025.update()
me_cube_026 = bpy.data.meshes.new('Cube.026')
me_cube_026.from_pydata([(-3.349, -0.3047, -0.3594), (-3.349, -0.3047, 0.3594), (-3.349, 0.3047, -0.3594), (-3.349, 0.3047, 0.3594), (3.349, -0.3047, -0.3594), (3.349, -0.3047, 0.3594), (3.349, 0.3047, -0.3594), (3.349, 0.3047, 0.3594)], [], [(0, 1, 3, 2), (2, 3, 7, 6), (6, 7, 5, 4), (4, 5, 1, 0), (2, 6, 4, 0), (7, 3, 1, 5)])
_uv = me_cube_026.uv_layers.new(name='UVMap')
_uv.uv.foreach_set('vector', [0.375, 0.0, 0.625, 0.0, 0.625, 0.25, 0.375, 0.25, 0.375, 0.25, 0.625, 0.25, 0.625, 0.5, 0.375, 0.5, 0.375, 0.5, 0.625, 0.5, 0.625, 0.75, 0.375, 0.75, 0.375, 0.75, 0.625, 0.75, 0.625, 1.0, 0.375, 1.0, 0.125, 0.5, 0.375, 0.5, 0.375, 0.75, 0.125, 0.75, 0.625, 0.5, 0.875, 0.5, 0.875, 0.75, 0.625, 0.75])
me_cube_026.update()
me_cube_027 = bpy.data.meshes.new('Cube.027')
me_cube_027.from_pydata([(-0.1859, -0.3782, -0.7133), (-0.1859, -0.3782, 0.7133), (-0.1859, 0.3782, -0.7133), (-0.1859, 0.3782, 0.7133), (0.1859, -0.3782, -0.7133), (0.1859, -0.3782, 0.7133), (0.1859, 0.3782, -0.7133), (0.1859, 0.3782, 0.7133)], [], [(0, 1, 3, 2), (2, 3, 7, 6), (6, 7, 5, 4), (4, 5, 1, 0), (2, 6, 4, 0), (7, 3, 1, 5)])
_uv = me_cube_027.uv_layers.new(name='UVMap')
_uv.uv.foreach_set('vector', [0.375, 0.0, 0.625, 0.0, 0.625, 0.25, 0.375, 0.25, 0.375, 0.25, 0.625, 0.25, 0.625, 0.5, 0.375, 0.5, 0.375, 0.5, 0.625, 0.5, 0.625, 0.75, 0.375, 0.75, 0.375, 0.75, 0.625, 0.75, 0.625, 1.0, 0.375, 1.0, 0.125, 0.5, 0.375, 0.5, 0.375, 0.75, 0.125, 0.75, 0.625, 0.5, 0.875, 0.5, 0.875, 0.75, 0.625, 0.75])
me_cube_027.update()
me_cube_028 = bpy.data.meshes.new('Cube.028')
me_cube_028.from_pydata([(-0.1859, -0.3782, -0.7133), (-0.1859, -0.3782, 0.7133), (-0.1859, 0.3782, -0.7133), (-0.1859, 0.3782, 0.7133), (0.1859, -0.3782, -0.7133), (0.1859, -0.3782, 0.7133), (0.1859, 0.3782, -0.7133), (0.1859, 0.3782, 0.7133)], [], [(0, 1, 3, 2), (2, 3, 7, 6), (6, 7, 5, 4), (4, 5, 1, 0), (2, 6, 4, 0), (7, 3, 1, 5)])
_uv = me_cube_028.uv_layers.new(name='UVMap')
_uv.uv.foreach_set('vector', [0.375, 0.0, 0.625, 0.0, 0.625, 0.25, 0.375, 0.25, 0.375, 0.25, 0.625, 0.25, 0.625, 0.5, 0.375, 0.5, 0.375, 0.5, 0.625, 0.5, 0.625, 0.75, 0.375, 0.75, 0.375, 0.75, 0.625, 0.75, 0.625, 1.0, 0.375, 1.0, 0.125, 0.5, 0.375, 0.5, 0.375, 0.75, 0.125, 0.75, 0.625, 0.5, 0.875, 0.5, 0.875, 0.75, 0.625, 0.75])
me_cube_028.update()
me_cube_029 = bpy.data.meshes.new('Cube.029')
me_cube_029.from_pydata([(-4.632, -1.207, -0.00752), (-4.632, -1.207, 0.00752), (-4.632, 1.207, -0.00752), (-4.632, 1.207, 0.00752), (4.632, -1.207, -0.00752), (4.632, -1.207, 0.00752), (4.632, 1.207, -0.00752), (4.632, 1.207, 0.00752), (-4.632, 0.0, -0.00752), (-4.632, 0.0, 0.00752), (4.632, 0.0, -0.00752), (4.632, 0.0, 0.00752)], [], [(8, 9, 3, 2), (2, 3, 7, 6), (10, 11, 5, 4), (4, 5, 1, 0), (8, 10, 4, 0), (11, 9, 1, 5), (7, 3, 9, 11), (2, 6, 10, 8), (6, 7, 11, 10), (0, 1, 9, 8)])
_uv = me_cube_029.uv_layers.new(name='UVMap')
_uv.uv.foreach_set('vector', [0.375, 0.125, 0.625, 0.125, 0.625, 0.25, 0.375, 0.25, 0.375, 0.25, 0.625, 0.25, 0.625, 0.5, 0.375, 0.5, 0.375, 0.625, 0.625, 0.625, 0.625, 0.75, 0.375, 0.75, 0.375, 0.75, 0.625, 0.75, 0.625, 1.0, 0.375, 1.0, 0.125, 0.625, 0.375, 0.625, 0.375, 0.75, 0.125, 0.75, 0.625, 0.625, 0.875, 0.625, 0.875, 0.75, 0.625, 0.75, 0.625, 0.5, 0.875, 0.5, 0.875, 0.625, 0.625, 0.625, 0.125, 0.5, 0.375, 0.5, 0.375, 0.625, 0.125, 0.625, 0.375, 0.5, 0.625, 0.5, 0.625, 0.625, 0.375, 0.625, 0.375, 0.0, 0.625, 0.0, 0.625, 0.125, 0.375, 0.125])
me_cube_029.update()
me_cube_030 = bpy.data.meshes.new('Cube.030')
me_cube_030.from_pydata([(-4.632, -1.207, -0.00752), (-4.632, -1.207, 0.00752), (-4.632, 1.207, -0.00752), (-4.632, 1.207, 0.00752), (4.632, -1.207, -0.00752), (4.632, -1.207, 0.00752), (4.632, 1.207, -0.00752), (4.632, 1.207, 0.00752), (-4.632, 0.0, -0.00752), (-4.632, 0.0, 0.00752), (4.632, 0.0, -0.00752), (4.632, 0.0, 0.00752)], [], [(8, 9, 3, 2), (2, 3, 7, 6), (10, 11, 5, 4), (4, 5, 1, 0), (8, 10, 4, 0), (11, 9, 1, 5), (7, 3, 9, 11), (2, 6, 10, 8), (6, 7, 11, 10), (0, 1, 9, 8)])
_uv = me_cube_030.uv_layers.new(name='UVMap')
_uv.uv.foreach_set('vector', [0.375, 0.125, 0.625, 0.125, 0.625, 0.25, 0.375, 0.25, 0.375, 0.25, 0.625, 0.25, 0.625, 0.5, 0.375, 0.5, 0.375, 0.625, 0.625, 0.625, 0.625, 0.75, 0.375, 0.75, 0.375, 0.75, 0.625, 0.75, 0.625, 1.0, 0.375, 1.0, 0.125, 0.625, 0.375, 0.625, 0.375, 0.75, 0.125, 0.75, 0.625, 0.625, 0.875, 0.625, 0.875, 0.75, 0.625, 0.75, 0.625, 0.5, 0.875, 0.5, 0.875, 0.625, 0.625, 0.625, 0.125, 0.5, 0.375, 0.5, 0.375, 0.625, 0.125, 0.625, 0.375, 0.5, 0.625, 0.5, 0.625, 0.625, 0.375, 0.625, 0.375, 0.0, 0.625, 0.0, 0.625, 0.125, 0.375, 0.125])
me_cube_030.update()
me_cube_031 = bpy.data.meshes.new('Cube.031')
me_cube_031.from_pydata([(-4.632, -1.207, -0.00752), (-4.632, -1.207, 0.00752), (-4.632, 1.207, -0.00752), (-4.632, 1.207, 0.00752), (4.632, -1.207, -0.00752), (4.632, -1.207, 0.00752), (4.632, 1.207, -0.00752), (4.632, 1.207, 0.00752), (-4.632, 0.0, -0.00752), (-4.632, 0.0, 0.00752), (4.632, 0.0, -0.00752), (4.632, 0.0, 0.00752)], [], [(8, 9, 3, 2), (2, 3, 7, 6), (10, 11, 5, 4), (4, 5, 1, 0), (8, 10, 4, 0), (11, 9, 1, 5), (7, 3, 9, 11), (2, 6, 10, 8), (6, 7, 11, 10), (0, 1, 9, 8)])
_uv = me_cube_031.uv_layers.new(name='UVMap')
_uv.uv.foreach_set('vector', [0.375, 0.125, 0.625, 0.125, 0.625, 0.25, 0.375, 0.25, 0.375, 0.25, 0.625, 0.25, 0.625, 0.5, 0.375, 0.5, 0.375, 0.625, 0.625, 0.625, 0.625, 0.75, 0.375, 0.75, 0.375, 0.75, 0.625, 0.75, 0.625, 1.0, 0.375, 1.0, 0.125, 0.625, 0.375, 0.625, 0.375, 0.75, 0.125, 0.75, 0.625, 0.625, 0.875, 0.625, 0.875, 0.75, 0.625, 0.75, 0.625, 0.5, 0.875, 0.5, 0.875, 0.625, 0.625, 0.625, 0.125, 0.5, 0.375, 0.5, 0.375, 0.625, 0.125, 0.625, 0.375, 0.5, 0.625, 0.5, 0.625, 0.625, 0.375, 0.625, 0.375, 0.0, 0.625, 0.0, 0.625, 0.125, 0.375, 0.125])
me_cube_031.update()
me_cube_038 = bpy.data.meshes.new('Cube.038')
me_cube_038.from_pydata([(-3.349, -0.3047, -0.3594), (-3.349, -0.3047, 0.3594), (-3.349, 0.3047, -0.3594), (-3.349, 0.3047, 0.3594), (3.349, -0.3047, -0.3594), (3.349, -0.3047, 0.3594), (3.349, 0.3047, -0.3594), (3.349, 0.3047, 0.3594)], [], [(0, 1, 3, 2), (2, 3, 7, 6), (6, 7, 5, 4), (4, 5, 1, 0), (2, 6, 4, 0), (7, 3, 1, 5)])
_uv = me_cube_038.uv_layers.new(name='UVMap')
_uv.uv.foreach_set('vector', [0.375, 0.0, 0.625, 0.0, 0.625, 0.25, 0.375, 0.25, 0.375, 0.25, 0.625, 0.25, 0.625, 0.5, 0.375, 0.5, 0.375, 0.5, 0.625, 0.5, 0.625, 0.75, 0.375, 0.75, 0.375, 0.75, 0.625, 0.75, 0.625, 1.0, 0.375, 1.0, 0.125, 0.5, 0.375, 0.5, 0.375, 0.75, 0.125, 0.75, 0.625, 0.5, 0.875, 0.5, 0.875, 0.75, 0.625, 0.75])
me_cube_038.update()
me_cube_039 = bpy.data.meshes.new('Cube.039')
me_cube_039.from_pydata([(-0.1859, -0.3782, -0.7133), (-0.1859, -0.3782, 0.7133), (-0.1859, 0.3782, -0.7133), (-0.1859, 0.3782, 0.7133), (0.1859, -0.3782, -0.7133), (0.1859, -0.3782, 0.7133), (0.1859, 0.3782, -0.7133), (0.1859, 0.3782, 0.7133)], [], [(0, 1, 3, 2), (2, 3, 7, 6), (6, 7, 5, 4), (4, 5, 1, 0), (2, 6, 4, 0), (7, 3, 1, 5)])
_uv = me_cube_039.uv_layers.new(name='UVMap')
_uv.uv.foreach_set('vector', [0.375, 0.0, 0.625, 0.0, 0.625, 0.25, 0.375, 0.25, 0.375, 0.25, 0.625, 0.25, 0.625, 0.5, 0.375, 0.5, 0.375, 0.5, 0.625, 0.5, 0.625, 0.75, 0.375, 0.75, 0.375, 0.75, 0.625, 0.75, 0.625, 1.0, 0.375, 1.0, 0.125, 0.5, 0.375, 0.5, 0.375, 0.75, 0.125, 0.75, 0.625, 0.5, 0.875, 0.5, 0.875, 0.75, 0.625, 0.75])
me_cube_039.update()
me_cube_040 = bpy.data.meshes.new('Cube.040')
me_cube_040.from_pydata([(-0.1859, -0.3782, -0.7133), (-0.1859, -0.3782, 0.7133), (-0.1859, 0.3782, -0.7133), (-0.1859, 0.3782, 0.7133), (0.1859, -0.3782, -0.7133), (0.1859, -0.3782, 0.7133), (0.1859, 0.3782, -0.7133), (0.1859, 0.3782, 0.7133)], [], [(0, 1, 3, 2), (2, 3, 7, 6), (6, 7, 5, 4), (4, 5, 1, 0), (2, 6, 4, 0), (7, 3, 1, 5)])
_uv = me_cube_040.uv_layers.new(name='UVMap')
_uv.uv.foreach_set('vector', [0.375, 0.0, 0.625, 0.0, 0.625, 0.25, 0.375, 0.25, 0.375, 0.25, 0.625, 0.25, 0.625, 0.5, 0.375, 0.5, 0.375, 0.5, 0.625, 0.5, 0.625, 0.75, 0.375, 0.75, 0.375, 0.75, 0.625, 0.75, 0.625, 1.0, 0.375, 1.0, 0.125, 0.5, 0.375, 0.5, 0.375, 0.75, 0.125, 0.75, 0.625, 0.5, 0.875, 0.5, 0.875, 0.75, 0.625, 0.75])
me_cube_040.update()
me_cube_041 = bpy.data.meshes.new('Cube.041')
me_cube_041.from_pydata([(-4.632, -1.207, -0.00752), (-4.632, -1.207, 0.00752), (-4.632, 1.207, -0.00752), (-4.632, 1.207, 0.00752), (4.632, -1.207, -0.00752), (4.632, -1.207, 0.00752), (4.632, 1.207, -0.00752), (4.632, 1.207, 0.00752), (-4.632, 0.0, -0.00752), (-4.632, 0.0, 0.00752), (4.632, 0.0, -0.00752), (4.632, 0.0, 0.00752)], [], [(8, 9, 3, 2), (2, 3, 7, 6), (10, 11, 5, 4), (4, 5, 1, 0), (8, 10, 4, 0), (11, 9, 1, 5), (7, 3, 9, 11), (2, 6, 10, 8), (6, 7, 11, 10), (0, 1, 9, 8)])
_uv = me_cube_041.uv_layers.new(name='UVMap')
_uv.uv.foreach_set('vector', [0.375, 0.125, 0.625, 0.125, 0.625, 0.25, 0.375, 0.25, 0.375, 0.25, 0.625, 0.25, 0.625, 0.5, 0.375, 0.5, 0.375, 0.625, 0.625, 0.625, 0.625, 0.75, 0.375, 0.75, 0.375, 0.75, 0.625, 0.75, 0.625, 1.0, 0.375, 1.0, 0.125, 0.625, 0.375, 0.625, 0.375, 0.75, 0.125, 0.75, 0.625, 0.625, 0.875, 0.625, 0.875, 0.75, 0.625, 0.75, 0.625, 0.5, 0.875, 0.5, 0.875, 0.625, 0.625, 0.625, 0.125, 0.5, 0.375, 0.5, 0.375, 0.625, 0.125, 0.625, 0.375, 0.5, 0.625, 0.5, 0.625, 0.625, 0.375, 0.625, 0.375, 0.0, 0.625, 0.0, 0.625, 0.125, 0.375, 0.125])
me_cube_041.update()
me_cube_042 = bpy.data.meshes.new('Cube.042')
me_cube_042.from_pydata([(-4.632, -1.207, -0.00752), (-4.632, -1.207, 0.00752), (-4.632, 1.207, -0.00752), (-4.632, 1.207, 0.00752), (4.632, -1.207, -0.00752), (4.632, -1.207, 0.00752), (4.632, 1.207, -0.00752), (4.632, 1.207, 0.00752), (-4.632, 0.0, -0.00752), (-4.632, 0.0, 0.00752), (4.632, 0.0, -0.00752), (4.632, 0.0, 0.00752)], [], [(8, 9, 3, 2), (2, 3, 7, 6), (10, 11, 5, 4), (4, 5, 1, 0), (8, 10, 4, 0), (11, 9, 1, 5), (7, 3, 9, 11), (2, 6, 10, 8), (6, 7, 11, 10), (0, 1, 9, 8)])
_uv = me_cube_042.uv_layers.new(name='UVMap')
_uv.uv.foreach_set('vector', [0.375, 0.125, 0.625, 0.125, 0.625, 0.25, 0.375, 0.25, 0.375, 0.25, 0.625, 0.25, 0.625, 0.5, 0.375, 0.5, 0.375, 0.625, 0.625, 0.625, 0.625, 0.75, 0.375, 0.75, 0.375, 0.75, 0.625, 0.75, 0.625, 1.0, 0.375, 1.0, 0.125, 0.625, 0.375, 0.625, 0.375, 0.75, 0.125, 0.75, 0.625, 0.625, 0.875, 0.625, 0.875, 0.75, 0.625, 0.75, 0.625, 0.5, 0.875, 0.5, 0.875, 0.625, 0.625, 0.625, 0.125, 0.5, 0.375, 0.5, 0.375, 0.625, 0.125, 0.625, 0.375, 0.5, 0.625, 0.5, 0.625, 0.625, 0.375, 0.625, 0.375, 0.0, 0.625, 0.0, 0.625, 0.125, 0.375, 0.125])
me_cube_042.update()
me_cube_043 = bpy.data.meshes.new('Cube.043')
me_cube_043.from_pydata([(-4.632, -1.207, -0.00752), (-4.632, -1.207, 0.00752), (-4.632, 1.207, -0.00752), (-4.632, 1.207, 0.00752), (4.632, -1.207, -0.00752), (4.632, -1.207, 0.00752), (4.632, 1.207, -0.00752), (4.632, 1.207, 0.00752), (-4.632, 0.0, -0.00752), (-4.632, 0.0, 0.00752), (4.632, 0.0, -0.00752), (4.632, 0.0, 0.00752)], [], [(8, 9, 3, 2), (2, 3, 7, 6), (10, 11, 5, 4), (4, 5, 1, 0), (8, 10, 4, 0), (11, 9, 1, 5), (7, 3, 9, 11), (2, 6, 10, 8), (6, 7, 11, 10), (0, 1, 9, 8)])
_uv = me_cube_043.uv_layers.new(name='UVMap')
_uv.uv.foreach_set('vector', [0.375, 0.125, 0.625, 0.125, 0.625, 0.25, 0.375, 0.25, 0.375, 0.25, 0.625, 0.25, 0.625, 0.5, 0.375, 0.5, 0.375, 0.625, 0.625, 0.625, 0.625, 0.75, 0.375, 0.75, 0.375, 0.75, 0.625, 0.75, 0.625, 1.0, 0.375, 1.0, 0.125, 0.625, 0.375, 0.625, 0.375, 0.75, 0.125, 0.75, 0.625, 0.625, 0.875, 0.625, 0.875, 0.75, 0.625, 0.75, 0.625, 0.5, 0.875, 0.5, 0.875, 0.625, 0.625, 0.625, 0.125, 0.5, 0.375, 0.5, 0.375, 0.625, 0.125, 0.625, 0.375, 0.5, 0.625, 0.5, 0.625, 0.625, 0.375, 0.625, 0.375, 0.0, 0.625, 0.0, 0.625, 0.125, 0.375, 0.125])
me_cube_043.update()
me_cube_044 = bpy.data.meshes.new('Cube.044')
me_cube_044.from_pydata([(-3.349, -0.3047, -0.3594), (-3.349, -0.3047, 0.3594), (-3.349, 0.3047, -0.3594), (-3.349, 0.3047, 0.3594), (3.349, -0.3047, -0.3594), (3.349, -0.3047, 0.3594), (3.349, 0.3047, -0.3594), (3.349, 0.3047, 0.3594)], [], [(0, 1, 3, 2), (2, 3, 7, 6), (6, 7, 5, 4), (4, 5, 1, 0), (2, 6, 4, 0), (7, 3, 1, 5)])
_uv = me_cube_044.uv_layers.new(name='UVMap')
_uv.uv.foreach_set('vector', [0.375, 0.0, 0.625, 0.0, 0.625, 0.25, 0.375, 0.25, 0.375, 0.25, 0.625, 0.25, 0.625, 0.5, 0.375, 0.5, 0.375, 0.5, 0.625, 0.5, 0.625, 0.75, 0.375, 0.75, 0.375, 0.75, 0.625, 0.75, 0.625, 1.0, 0.375, 1.0, 0.125, 0.5, 0.375, 0.5, 0.375, 0.75, 0.125, 0.75, 0.625, 0.5, 0.875, 0.5, 0.875, 0.75, 0.625, 0.75])
me_cube_044.update()
me_cube_045 = bpy.data.meshes.new('Cube.045')
me_cube_045.from_pydata([(-0.1859, -0.3782, -0.7133), (-0.1859, -0.3782, 0.7133), (-0.1859, 0.3782, -0.7133), (-0.1859, 0.3782, 0.7133), (0.1859, -0.3782, -0.7133), (0.1859, -0.3782, 0.7133), (0.1859, 0.3782, -0.7133), (0.1859, 0.3782, 0.7133)], [], [(0, 1, 3, 2), (2, 3, 7, 6), (6, 7, 5, 4), (4, 5, 1, 0), (2, 6, 4, 0), (7, 3, 1, 5)])
_uv = me_cube_045.uv_layers.new(name='UVMap')
_uv.uv.foreach_set('vector', [0.375, 0.0, 0.625, 0.0, 0.625, 0.25, 0.375, 0.25, 0.375, 0.25, 0.625, 0.25, 0.625, 0.5, 0.375, 0.5, 0.375, 0.5, 0.625, 0.5, 0.625, 0.75, 0.375, 0.75, 0.375, 0.75, 0.625, 0.75, 0.625, 1.0, 0.375, 1.0, 0.125, 0.5, 0.375, 0.5, 0.375, 0.75, 0.125, 0.75, 0.625, 0.5, 0.875, 0.5, 0.875, 0.75, 0.625, 0.75])
me_cube_045.update()
me_cube_046 = bpy.data.meshes.new('Cube.046')
me_cube_046.from_pydata([(-0.1859, -0.3782, -0.7133), (-0.1859, -0.3782, 0.7133), (-0.1859, 0.3782, -0.7133), (-0.1859, 0.3782, 0.7133), (0.1859, -0.3782, -0.7133), (0.1859, -0.3782, 0.7133), (0.1859, 0.3782, -0.7133), (0.1859, 0.3782, 0.7133)], [], [(0, 1, 3, 2), (2, 3, 7, 6), (6, 7, 5, 4), (4, 5, 1, 0), (2, 6, 4, 0), (7, 3, 1, 5)])
_uv = me_cube_046.uv_layers.new(name='UVMap')
_uv.uv.foreach_set('vector', [0.375, 0.0, 0.625, 0.0, 0.625, 0.25, 0.375, 0.25, 0.375, 0.25, 0.625, 0.25, 0.625, 0.5, 0.375, 0.5, 0.375, 0.5, 0.625, 0.5, 0.625, 0.75, 0.375, 0.75, 0.375, 0.75, 0.625, 0.75, 0.625, 1.0, 0.375, 1.0, 0.125, 0.5, 0.375, 0.5, 0.375, 0.75, 0.125, 0.75, 0.625, 0.5, 0.875, 0.5, 0.875, 0.75, 0.625, 0.75])
me_cube_046.update()
me_cube_047 = bpy.data.meshes.new('Cube.047')
me_cube_047.from_pydata([(-4.632, -1.207, -0.00752), (-4.632, -1.207, 0.00752), (-4.632, 1.207, -0.00752), (-4.632, 1.207, 0.00752), (4.632, -1.207, -0.00752), (4.632, -1.207, 0.00752), (4.632, 1.207, -0.00752), (4.632, 1.207, 0.00752), (-4.632, 0.0, -0.00752), (-4.632, 0.0, 0.00752), (4.632, 0.0, -0.00752), (4.632, 0.0, 0.00752)], [], [(8, 9, 3, 2), (2, 3, 7, 6), (10, 11, 5, 4), (4, 5, 1, 0), (8, 10, 4, 0), (11, 9, 1, 5), (7, 3, 9, 11), (2, 6, 10, 8), (6, 7, 11, 10), (0, 1, 9, 8)])
_uv = me_cube_047.uv_layers.new(name='UVMap')
_uv.uv.foreach_set('vector', [0.375, 0.125, 0.625, 0.125, 0.625, 0.25, 0.375, 0.25, 0.375, 0.25, 0.625, 0.25, 0.625, 0.5, 0.375, 0.5, 0.375, 0.625, 0.625, 0.625, 0.625, 0.75, 0.375, 0.75, 0.375, 0.75, 0.625, 0.75, 0.625, 1.0, 0.375, 1.0, 0.125, 0.625, 0.375, 0.625, 0.375, 0.75, 0.125, 0.75, 0.625, 0.625, 0.875, 0.625, 0.875, 0.75, 0.625, 0.75, 0.625, 0.5, 0.875, 0.5, 0.875, 0.625, 0.625, 0.625, 0.125, 0.5, 0.375, 0.5, 0.375, 0.625, 0.125, 0.625, 0.375, 0.5, 0.625, 0.5, 0.625, 0.625, 0.375, 0.625, 0.375, 0.0, 0.625, 0.0, 0.625, 0.125, 0.375, 0.125])
me_cube_047.update()
me_cube_048 = bpy.data.meshes.new('Cube.048')
me_cube_048.from_pydata([(-4.632, -1.207, -0.00752), (-4.632, -1.207, 0.00752), (-4.632, 1.207, -0.00752), (-4.632, 1.207, 0.00752), (4.632, -1.207, -0.00752), (4.632, -1.207, 0.00752), (4.632, 1.207, -0.00752), (4.632, 1.207, 0.00752), (-4.632, 0.0, -0.00752), (-4.632, 0.0, 0.00752), (4.632, 0.0, -0.00752), (4.632, 0.0, 0.00752)], [], [(8, 9, 3, 2), (2, 3, 7, 6), (10, 11, 5, 4), (4, 5, 1, 0), (8, 10, 4, 0), (11, 9, 1, 5), (7, 3, 9, 11), (2, 6, 10, 8), (6, 7, 11, 10), (0, 1, 9, 8)])
_uv = me_cube_048.uv_layers.new(name='UVMap')
_uv.uv.foreach_set('vector', [0.375, 0.125, 0.625, 0.125, 0.625, 0.25, 0.375, 0.25, 0.375, 0.25, 0.625, 0.25, 0.625, 0.5, 0.375, 0.5, 0.375, 0.625, 0.625, 0.625, 0.625, 0.75, 0.375, 0.75, 0.375, 0.75, 0.625, 0.75, 0.625, 1.0, 0.375, 1.0, 0.125, 0.625, 0.375, 0.625, 0.375, 0.75, 0.125, 0.75, 0.625, 0.625, 0.875, 0.625, 0.875, 0.75, 0.625, 0.75, 0.625, 0.5, 0.875, 0.5, 0.875, 0.625, 0.625, 0.625, 0.125, 0.5, 0.375, 0.5, 0.375, 0.625, 0.125, 0.625, 0.375, 0.5, 0.625, 0.5, 0.625, 0.625, 0.375, 0.625, 0.375, 0.0, 0.625, 0.0, 0.625, 0.125, 0.375, 0.125])
me_cube_048.update()
me_cube_049 = bpy.data.meshes.new('Cube.049')
me_cube_049.from_pydata([(-4.632, -1.207, -0.00752), (-4.632, -1.207, 0.00752), (-4.632, 1.207, -0.00752), (-4.632, 1.207, 0.00752), (4.632, -1.207, -0.00752), (4.632, -1.207, 0.00752), (4.632, 1.207, -0.00752), (4.632, 1.207, 0.00752), (-4.632, 0.0, -0.00752), (-4.632, 0.0, 0.00752), (4.632, 0.0, -0.00752), (4.632, 0.0, 0.00752)], [], [(8, 9, 3, 2), (2, 3, 7, 6), (10, 11, 5, 4), (4, 5, 1, 0), (8, 10, 4, 0), (11, 9, 1, 5), (7, 3, 9, 11), (2, 6, 10, 8), (6, 7, 11, 10), (0, 1, 9, 8)])
_uv = me_cube_049.uv_layers.new(name='UVMap')
_uv.uv.foreach_set('vector', [0.375, 0.125, 0.625, 0.125, 0.625, 0.25, 0.375, 0.25, 0.375, 0.25, 0.625, 0.25, 0.625, 0.5, 0.375, 0.5, 0.375, 0.625, 0.625, 0.625, 0.625, 0.75, 0.375, 0.75, 0.375, 0.75, 0.625, 0.75, 0.625, 1.0, 0.375, 1.0, 0.125, 0.625, 0.375, 0.625, 0.375, 0.75, 0.125, 0.75, 0.625, 0.625, 0.875, 0.625, 0.875, 0.75, 0.625, 0.75, 0.625, 0.5, 0.875, 0.5, 0.875, 0.625, 0.625, 0.625, 0.125, 0.5, 0.375, 0.5, 0.375, 0.625, 0.125, 0.625, 0.375, 0.5, 0.625, 0.5, 0.625, 0.625, 0.375, 0.625, 0.375, 0.0, 0.625, 0.0, 0.625, 0.125, 0.375, 0.125])
me_cube_049.update()

# ---- objects
ob_cube_002 = bpy.data.objects.new('Cube.002', me_cube_002)
ob_cube = bpy.data.objects.new('Cube', me_cube_003)
ob_cube_001 = bpy.data.objects.new('Cube.001', me_cube_004)
ob_cube_003 = bpy.data.objects.new('Cube.003', me_cube_005)
ob_cube_004 = bpy.data.objects.new('Cube.004', me_cube_006)
ob_cube_005 = bpy.data.objects.new('Cube.005', me_cube_007)
ob_cube_006 = bpy.data.objects.new('Cube.006', me_cube_008)
ob_cube_007 = bpy.data.objects.new('Cube.007', me_cube_009)
ob_cube_008 = bpy.data.objects.new('Cube.008', me_cube_010)
ob_cube_009 = bpy.data.objects.new('Cube.009', me_cube_011)
ob_cube_010 = bpy.data.objects.new('Cube.010', me_cube_012)
ob_cube_011 = bpy.data.objects.new('Cube.011', me_cube_013)
ob_cube_012 = bpy.data.objects.new('Cube.012', me_cube_014)
ob_cube_013 = bpy.data.objects.new('Cube.013', me_cube_015)
ob_cube_014 = bpy.data.objects.new('Cube.014', me_cube_016)
ob_cube_015 = bpy.data.objects.new('Cube.015', me_cube_017)
ob_cube_016 = bpy.data.objects.new('Cube.016', me_cube_018)
ob_cube_017 = bpy.data.objects.new('Cube.017', me_cube_019)
ob_cylinder = bpy.data.objects.new('Cylinder', me_cylinder)
ob_cube_018 = bpy.data.objects.new('Cube.018', me_cube_020)
ob_cube_019 = bpy.data.objects.new('Cube.019', me_cube_021)
ob_cube_020 = bpy.data.objects.new('Cube.020', me_cube_022)
ob_cube_021 = bpy.data.objects.new('Cube.021', me_cube_023)
ob_cube_022 = bpy.data.objects.new('Cube.022', me_cube_024)
ob_cube_023 = bpy.data.objects.new('Cube.023', me_cube_025)
ob_cube_024 = bpy.data.objects.new('Cube.024', me_cube_026)
ob_cube_025 = bpy.data.objects.new('Cube.025', me_cube_027)
ob_cube_026 = bpy.data.objects.new('Cube.026', me_cube_028)
ob_cube_027 = bpy.data.objects.new('Cube.027', me_cube_029)
ob_cube_028 = bpy.data.objects.new('Cube.028', me_cube_030)
ob_cube_029 = bpy.data.objects.new('Cube.029', me_cube_031)
ob_cube_036 = bpy.data.objects.new('Cube.036', me_cube_038)
ob_cube_037 = bpy.data.objects.new('Cube.037', me_cube_039)
ob_cube_038 = bpy.data.objects.new('Cube.038', me_cube_040)
ob_cube_039 = bpy.data.objects.new('Cube.039', me_cube_041)
ob_cube_040 = bpy.data.objects.new('Cube.040', me_cube_042)
ob_cube_041 = bpy.data.objects.new('Cube.041', me_cube_043)
ob_cube_030 = bpy.data.objects.new('Cube.030', me_cube_044)
ob_cube_031 = bpy.data.objects.new('Cube.031', me_cube_045)
ob_cube_032 = bpy.data.objects.new('Cube.032', me_cube_046)
ob_cube_033 = bpy.data.objects.new('Cube.033', me_cube_047)
ob_cube_034 = bpy.data.objects.new('Cube.034', me_cube_048)
ob_cube_035 = bpy.data.objects.new('Cube.035', me_cube_049)

# ---- transforms, parenting, visibility, modifiers, constraints
ob_cube_002.location = (-0.841, 0.289, -0.3795)
ob_cube_002.rotation_euler = (-1.571, -0.0, 1.571)
ob_cube_002.scale = (1.0, 0.29, 1.0)
ob_cube.location = (-5.342, 0.9958, 0.4454)
ob_cube.scale = (1.0, 0.1083, 1.0)
ob_cube_001.location = (-5.466, 0.2154, 1.083)
ob_cube_001.rotation_euler = (-2.118e-22, 4.371e-08, -3.142)
ob_cube_001.scale = (1.0, 1.105, 0.1781)
ob_cube_003.location = (-5.383, -0.5699, 0.4388)
ob_cube_003.scale = (1.0, 0.1083, 1.0)
ob_cube_004.location = (-5.383, -0.5699, 0.4388)
ob_cube_004.scale = (1.0, 0.1083, 1.0)
ob_cube_005.location = (-5.466, 0.2154, 1.083)
ob_cube_005.rotation_euler = (-2.118e-22, 4.371e-08, -3.142)
ob_cube_005.scale = (1.0, 1.105, 0.1781)
ob_cube_006.location = (-5.342, 0.9958, 0.4454)
ob_cube_006.scale = (1.0, 0.1083, 1.0)
ob_cube_007.location = (3.758, 1.095, 0.4329)
ob_cube_007.scale = (1.0, 0.1083, 1.0)
ob_cube_008.location = (3.635, 0.3147, 1.07)
ob_cube_008.rotation_euler = (-2.118e-22, 4.371e-08, -3.142)
ob_cube_008.scale = (1.0, 1.105, 0.1781)
ob_cube_009.location = (3.718, -0.4706, 0.4263)
ob_cube_009.scale = (1.0, 0.1083, 1.0)
ob_cube_010.location = (3.718, -0.4706, 0.4263)
ob_cube_010.scale = (1.0, 0.1083, 1.0)
ob_cube_011.location = (3.635, 0.3147, 1.07)
ob_cube_011.rotation_euler = (-2.118e-22, 4.371e-08, -3.142)
ob_cube_011.scale = (1.0, 1.105, 0.1781)
ob_cube_012.location = (3.758, 1.095, 0.4329)
ob_cube_012.scale = (1.0, 0.1083, 1.0)
ob_cube_013.location = (-0.5344, 0.275, -0.0461)
ob_cube_013.rotation_euler = (-2.118e-22, 4.371e-08, -3.142)
ob_cube_013.scale = (0.5214, 1.009, 0.8615)
ob_cube_014.location = (-0.8264, -1.715, -0.09593)
ob_cube_014.rotation_euler = (-2.118e-22, 3.142, 4.371e-08)
ob_cube_015.location = (-5.484, 0.2706, -0.09592)
ob_cube_015.rotation_euler = (-2.118e-22, 4.371e-08, -3.142)
ob_cube_016.location = (-0.765, 2.172, -2.384e-07)
ob_cube_016.rotation_euler = (-3.142, -0.0, 0.0)
ob_cube_017.location = (3.79, 0.4096, -0.1388)
ob_cube_017.rotation_euler = (-3.142, -1.51e-07, 4.371e-08)
ob_cylinder.location = (-0.5396, 0.08155, -0.05406)
ob_cylinder.rotation_euler = (4.235e-22, 4.371e-08, -3.142)
ob_cube_018.location = (-0.8867, 3.46, -0.1511)
ob_cube_018.scale = (1.531, 0.5476, 19.29)
ob_cube_019.location = (-0.8521, 3.66, 0.1887)
ob_cube_019.scale = (1.531, 0.5476, 19.29)
ob_cube_020.location = (-0.8162, 3.867, 0.5407)
ob_cube_020.scale = (1.531, 0.5476, 19.29)
ob_cube_021.location = (-7.479, 3.137, 0.7477)
ob_cube_021.scale = (2.307, 1.0, 1.0)
ob_cube_022.location = (5.758, 3.036, 0.7597)
ob_cube_022.scale = (2.307, 1.0, 1.0)
ob_cube_023.location = (-0.9762, 4.249, 1.062)
ob_cube_023.scale = (2.147, 1.0, 1.0)
ob_cube_024.location = (-0.2181, -3.693, 1.102)
ob_cube_024.rotation_euler = (0.03518, -0.0009351, 3.148)
ob_cube_024.scale = (2.115, 1.0, 1.002)
ob_cube_025.location = (-6.859, -2.51, 0.8637)
ob_cube_025.rotation_euler = (0.03518, -0.0009351, 3.148)
ob_cube_025.scale = (2.273, 1.0, 1.002)
ob_cube_026.location = (6.184, -2.574, 0.6453)
ob_cube_026.rotation_euler = (0.03518, -0.0009351, 3.148)
ob_cube_026.scale = (2.273, 1.0, 1.002)
ob_cube_027.location = (-0.3632, -3.33, 0.5693)
ob_cube_027.rotation_euler = (0.03518, -0.0009351, 3.148)
ob_cube_027.scale = (1.508, 0.5476, 19.32)
ob_cube_028.location = (-0.3187, -3.135, 0.2094)
ob_cube_028.rotation_euler = (0.03518, -0.0009351, 3.148)
ob_cube_028.scale = (1.508, 0.5476, 19.32)
ob_cube_029.location = (-0.2757, -2.948, -0.138)
ob_cube_029.rotation_euler = (0.03518, -0.0009351, 3.148)
ob_cube_029.scale = (1.508, 0.5476, 19.32)
ob_cube_036.location = (-7.523, -0.02894, 1.036)
ob_cube_036.rotation_euler = (0.0, -0.0, 1.567)
ob_cube_036.scale = (0.9306, 1.0, 1.0)
ob_cube_037.location = (-6.298, 2.886, 0.733)
ob_cube_037.rotation_euler = (0.0, -0.0, 1.567)
ob_cube_038.location = (-6.422, -2.852, 0.721)
ob_cube_038.rotation_euler = (0.0, -0.0, 1.567)
ob_cube_039.location = (-7.14, 0.03885, 0.5139)
ob_cube_039.rotation_euler = (0.0, -0.0, 1.567)
ob_cube_039.scale = (0.6635, 0.5476, 19.29)
ob_cube_040.location = (-6.934, 0.02246, 0.162)
ob_cube_040.rotation_euler = (0.0, -0.0, 1.567)
ob_cube_040.scale = (0.6635, 0.5476, 19.29)
ob_cube_041.location = (-6.734, 0.006644, -0.1778)
ob_cube_041.rotation_euler = (0.0, -0.0, 1.567)
ob_cube_041.scale = (0.6635, 0.5476, 19.29)
ob_cube_030.location = (5.59, 1.084, 1.187)
ob_cube_030.rotation_euler = (0.0, -0.0, -1.561)
ob_cube_030.scale = (0.9306, 1.0, 1.0)
ob_cube_031.location = (4.407, -1.848, 0.8846)
ob_cube_031.rotation_euler = (0.0, -0.0, -1.561)
ob_cube_032.location = (4.36, 3.979, 0.9313)
ob_cube_032.rotation_euler = (0.0, -0.0, -1.561)
ob_cube_033.location = (5.208, 1.011, 0.6656)
ob_cube_033.rotation_euler = (0.0, -0.0, -1.561)
ob_cube_033.scale = (0.6635, 0.5476, 19.29)
ob_cube_034.location = (5.002, 1.024, 0.3136)
ob_cube_034.rotation_euler = (0.0, -0.0, -1.561)
ob_cube_034.scale = (0.6635, 0.5476, 19.29)
ob_cube_035.location = (4.802, 1.037, -0.02619)
ob_cube_035.rotation_euler = (0.0, -0.0, -1.561)
ob_cube_035.scale = (0.6635, 0.5476, 19.29)

# ---- collection membership
col_collection.objects.link(ob_cube_002)
col_collection.objects.link(ob_cube)
col_collection.objects.link(ob_cube_001)
col_collection.objects.link(ob_cube_003)
col_collection.objects.link(ob_cube_004)
col_collection.objects.link(ob_cube_005)
col_collection.objects.link(ob_cube_006)
col_collection.objects.link(ob_cube_007)
col_collection.objects.link(ob_cube_008)
col_collection.objects.link(ob_cube_009)
col_collection.objects.link(ob_cube_010)
col_collection.objects.link(ob_cube_011)
col_collection.objects.link(ob_cube_012)
col_collection.objects.link(ob_cube_013)
col_collection.objects.link(ob_cube_014)
col_collection.objects.link(ob_cube_015)
col_collection.objects.link(ob_cube_016)
col_collection.objects.link(ob_cube_017)
col_collection.objects.link(ob_cylinder)
col_collection.objects.link(ob_cube_018)
col_collection.objects.link(ob_cube_019)
col_collection.objects.link(ob_cube_020)
col_collection.objects.link(ob_cube_021)
col_collection.objects.link(ob_cube_022)
col_collection.objects.link(ob_cube_023)
col_collection.objects.link(ob_cube_024)
col_collection.objects.link(ob_cube_025)
col_collection.objects.link(ob_cube_026)
col_collection.objects.link(ob_cube_027)
col_collection.objects.link(ob_cube_028)
col_collection.objects.link(ob_cube_029)
col_collection.objects.link(ob_cube_036)
col_collection.objects.link(ob_cube_037)
col_collection.objects.link(ob_cube_038)
col_collection.objects.link(ob_cube_039)
col_collection.objects.link(ob_cube_040)
col_collection.objects.link(ob_cube_041)
col_collection.objects.link(ob_cube_030)
col_collection.objects.link(ob_cube_031)
col_collection.objects.link(ob_cube_032)
col_collection.objects.link(ob_cube_033)
col_collection.objects.link(ob_cube_034)
col_collection.objects.link(ob_cube_035)

# ---- scene / render settings (as saved in the file)
scene.frame_start = 1; scene.frame_end = 250; scene.frame_set(1)
scene.render.engine = 'BLENDER_EEVEE_NEXT'
scene.cycles.sampling_pattern = 'TABULATED_SOBOL'
bpy.context.view_layer.update()

# ---- added for rendering (the .blend has no active camera and no usable light): camera, sun
cam_auto = bpy.data.cameras.new('AutoCamera')
cam_auto.lens = 50.0
cam_auto.sensor_width = 36.0
cam_auto.clip_end = 1000.0
ob_auto_camera = bpy.data.objects.new('AutoCamera', cam_auto)
scene.collection.objects.link(ob_auto_camera)
ob_auto_camera.location = (15.522, -19.1564, 13.4274)
ob_auto_camera.rotation_euler = (1.09748, -7.21219e-08, 0.694738)
scene.camera = ob_auto_camera
light_auto_sun = bpy.data.lights.new('AutoSun', 'SUN')
light_auto_sun.energy = 3.0
light_auto_sun.angle = 0.0523599
ob_auto_sun = bpy.data.objects.new('AutoSun', light_auto_sun)
scene.collection.objects.link(ob_auto_sun)
ob_auto_sun.rotation_euler = (0.872665, 0.174533, 0.523599)
bpy.context.view_layer.update()
